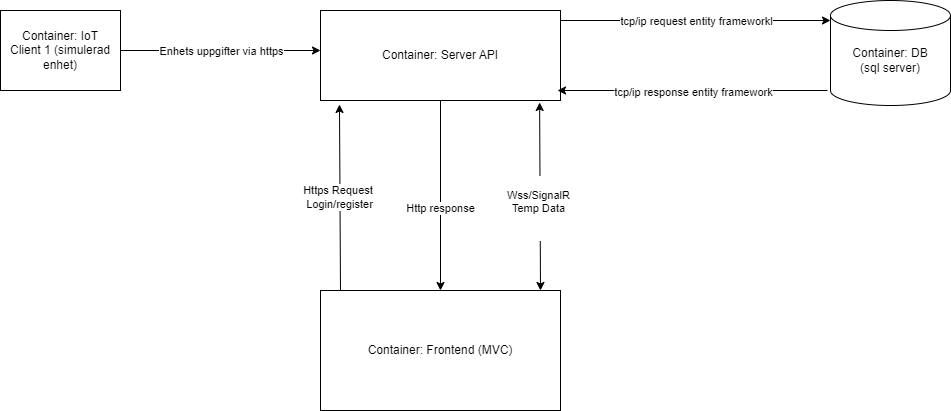

The diagram above was exported from draw.io. Its source (the exported page's mxGraphModel, read from the mxfile embedded in the PNG):
<mxGraphModel dx="1434" dy="782" grid="1" gridSize="10" guides="1" tooltips="1" connect="1" arrows="1" fold="1" page="1" pageScale="1" pageWidth="827" pageHeight="1169" math="0" shadow="0">
  <root>
    <mxCell id="0" />
    <mxCell id="1" parent="0" />
    <mxCell id="OSLKaIW7SNNamby3pko4-1" value="Container: IoT&lt;br&gt;Client 1 (simulerad enhet)" style="rounded=0;whiteSpace=wrap;html=1;" vertex="1" parent="1">
      <mxGeometry y="160" width="120" height="80" as="geometry" />
    </mxCell>
    <mxCell id="OSLKaIW7SNNamby3pko4-3" value="Container: Server API&lt;br&gt;" style="rounded=0;whiteSpace=wrap;html=1;" vertex="1" parent="1">
      <mxGeometry x="320" y="160" width="240" height="90" as="geometry" />
    </mxCell>
    <mxCell id="OSLKaIW7SNNamby3pko4-10" value="" style="endArrow=classic;html=1;rounded=0;exitX=1;exitY=0.5;exitDx=0;exitDy=0;" edge="1" parent="1" source="OSLKaIW7SNNamby3pko4-1">
      <mxGeometry relative="1" as="geometry">
        <mxPoint x="160" y="199.5" as="sourcePoint" />
        <mxPoint x="320" y="200" as="targetPoint" />
      </mxGeometry>
    </mxCell>
    <mxCell id="OSLKaIW7SNNamby3pko4-11" value="Enhets uppgifter via https" style="edgeLabel;resizable=0;html=1;align=center;verticalAlign=middle;" connectable="0" vertex="1" parent="OSLKaIW7SNNamby3pko4-10">
      <mxGeometry relative="1" as="geometry" />
    </mxCell>
    <mxCell id="OSLKaIW7SNNamby3pko4-12" value="" style="shape=cylinder3;whiteSpace=wrap;html=1;boundedLbl=1;backgroundOutline=1;size=15;" vertex="1" parent="1">
      <mxGeometry x="830" y="150" width="120" height="105" as="geometry" />
    </mxCell>
    <mxCell id="OSLKaIW7SNNamby3pko4-13" value="d" style="endArrow=classic;html=1;rounded=0;" edge="1" parent="1">
      <mxGeometry relative="1" as="geometry">
        <mxPoint x="560" y="170" as="sourcePoint" />
        <mxPoint x="830" y="170" as="targetPoint" />
      </mxGeometry>
    </mxCell>
    <mxCell id="OSLKaIW7SNNamby3pko4-14" value="tcp/ip request entity frameworkl" style="edgeLabel;resizable=0;html=1;align=center;verticalAlign=middle;" connectable="0" vertex="1" parent="OSLKaIW7SNNamby3pko4-13">
      <mxGeometry relative="1" as="geometry" />
    </mxCell>
    <mxCell id="OSLKaIW7SNNamby3pko4-21" value="" style="endArrow=classic;html=1;rounded=0;" edge="1" parent="1">
      <mxGeometry relative="1" as="geometry">
        <mxPoint x="827" y="240" as="sourcePoint" />
        <mxPoint x="557" y="240" as="targetPoint" />
      </mxGeometry>
    </mxCell>
    <mxCell id="OSLKaIW7SNNamby3pko4-22" value="tcp/ip response entity framework" style="edgeLabel;resizable=0;html=1;align=center;verticalAlign=middle;" connectable="0" vertex="1" parent="OSLKaIW7SNNamby3pko4-21">
      <mxGeometry relative="1" as="geometry">
        <mxPoint y="1" as="offset" />
      </mxGeometry>
    </mxCell>
    <mxCell id="OSLKaIW7SNNamby3pko4-23" value="Container: DB (sql server)" style="text;html=1;strokeColor=none;fillColor=none;align=center;verticalAlign=middle;whiteSpace=wrap;rounded=0;" vertex="1" parent="1">
      <mxGeometry x="840" y="180" width="100" height="60" as="geometry" />
    </mxCell>
    <mxCell id="OSLKaIW7SNNamby3pko4-26" value="Container: Frontend (MVC)" style="rounded=0;whiteSpace=wrap;html=1;" vertex="1" parent="1">
      <mxGeometry x="320" y="440" width="240" height="120" as="geometry" />
    </mxCell>
    <mxCell id="OSLKaIW7SNNamby3pko4-29" value="Https Request&amp;nbsp;&lt;br&gt;Login/register" style="endArrow=classic;html=1;rounded=0;entryX=0.079;entryY=1.044;entryDx=0;entryDy=0;entryPerimeter=0;" edge="1" parent="1" target="OSLKaIW7SNNamby3pko4-3">
      <mxGeometry width="50" height="50" relative="1" as="geometry">
        <mxPoint x="340" y="440" as="sourcePoint" />
        <mxPoint x="340" y="350" as="targetPoint" />
      </mxGeometry>
    </mxCell>
    <mxCell id="OSLKaIW7SNNamby3pko4-34" value="" style="endArrow=classic;startArrow=classic;html=1;rounded=0;entryX=0.913;entryY=1.022;entryDx=0;entryDy=0;entryPerimeter=0;" edge="1" parent="1" target="OSLKaIW7SNNamby3pko4-3">
      <mxGeometry width="50" height="50" relative="1" as="geometry">
        <mxPoint x="540" y="440" as="sourcePoint" />
        <mxPoint x="540" y="350" as="targetPoint" />
      </mxGeometry>
    </mxCell>
    <mxCell id="OSLKaIW7SNNamby3pko4-35" value="&#10;&lt;span style=&quot;color: rgb(0, 0, 0); font-family: Helvetica; font-size: 11px; font-style: normal; font-variant-ligatures: normal; font-variant-caps: normal; font-weight: 400; letter-spacing: normal; orphans: 2; text-align: center; text-indent: 0px; text-transform: none; widows: 2; word-spacing: 0px; -webkit-text-stroke-width: 0px; background-color: rgb(255, 255, 255); text-decoration-thickness: initial; text-decoration-style: initial; text-decoration-color: initial; float: none; display: inline !important;&quot;&gt;Wss/SignalR&lt;/span&gt;&lt;br style=&quot;border-color: var(--border-color); color: rgb(0, 0, 0); font-family: Helvetica; font-size: 11px; font-style: normal; font-variant-ligatures: normal; font-variant-caps: normal; font-weight: 400; letter-spacing: normal; orphans: 2; text-align: center; text-indent: 0px; text-transform: none; widows: 2; word-spacing: 0px; -webkit-text-stroke-width: 0px; text-decoration-thickness: initial; text-decoration-style: initial; text-decoration-color: initial;&quot;&gt;&lt;span style=&quot;color: rgb(0, 0, 0); font-family: Helvetica; font-size: 11px; font-style: normal; font-variant-ligatures: normal; font-variant-caps: normal; font-weight: 400; letter-spacing: normal; orphans: 2; text-align: center; text-indent: 0px; text-transform: none; widows: 2; word-spacing: 0px; -webkit-text-stroke-width: 0px; background-color: rgb(255, 255, 255); text-decoration-thickness: initial; text-decoration-style: initial; text-decoration-color: initial; float: none; display: inline !important;&quot;&gt;Temp Data&lt;/span&gt;&#10;&#10;" style="edgeLabel;html=1;align=center;verticalAlign=middle;resizable=0;points=[];" vertex="1" connectable="0" parent="OSLKaIW7SNNamby3pko4-34">
      <mxGeometry x="-0.117" y="2" relative="1" as="geometry">
        <mxPoint as="offset" />
      </mxGeometry>
    </mxCell>
    <mxCell id="OSLKaIW7SNNamby3pko4-36" value="" style="endArrow=classic;html=1;rounded=0;entryX=0.5;entryY=0;entryDx=0;entryDy=0;exitX=0.5;exitY=1;exitDx=0;exitDy=0;" edge="1" parent="1" source="OSLKaIW7SNNamby3pko4-3" target="OSLKaIW7SNNamby3pko4-26">
      <mxGeometry width="50" height="50" relative="1" as="geometry">
        <mxPoint x="440" y="340" as="sourcePoint" />
        <mxPoint x="490" y="290" as="targetPoint" />
      </mxGeometry>
    </mxCell>
    <mxCell id="OSLKaIW7SNNamby3pko4-37" value="Http response" style="edgeLabel;html=1;align=center;verticalAlign=middle;resizable=0;points=[];" vertex="1" connectable="0" parent="OSLKaIW7SNNamby3pko4-36">
      <mxGeometry x="0.1263" y="-1" relative="1" as="geometry">
        <mxPoint as="offset" />
      </mxGeometry>
    </mxCell>
  </root>
</mxGraphModel>